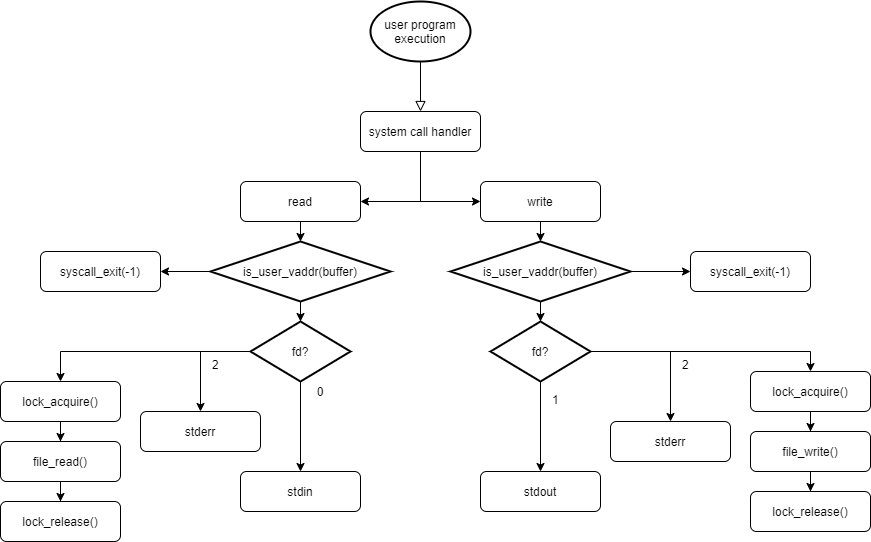

The diagram above was exported from draw.io. Its source (the exported page's mxGraphModel, read from the mxfile embedded in the PNG):
<mxGraphModel dx="2036" dy="497" grid="1" gridSize="10" guides="1" tooltips="1" connect="1" arrows="1" fold="1" page="1" pageScale="1" pageWidth="1654" pageHeight="2336" math="0" shadow="0">
  <root>
    <mxCell id="zxzX4vCV-XsANVyRJE9N-0" />
    <mxCell id="zxzX4vCV-XsANVyRJE9N-1" parent="zxzX4vCV-XsANVyRJE9N-0" />
    <mxCell id="eNKXAd4nqbH0MI0FFjna-0" value="" style="rounded=0;html=1;jettySize=auto;orthogonalLoop=1;fontSize=11;endArrow=block;endFill=0;endSize=8;strokeWidth=1;shadow=0;labelBackgroundColor=none;edgeStyle=orthogonalEdgeStyle;exitX=0.5;exitY=1;exitDx=0;exitDy=0;exitPerimeter=0;entryX=0.5;entryY=0;entryDx=0;entryDy=0;" edge="1" parent="zxzX4vCV-XsANVyRJE9N-1" source="eNKXAd4nqbH0MI0FFjna-6" target="eNKXAd4nqbH0MI0FFjna-5">
      <mxGeometry relative="1" as="geometry">
        <mxPoint x="190" y="100" as="sourcePoint" />
        <mxPoint x="190" y="150" as="targetPoint" />
      </mxGeometry>
    </mxCell>
    <mxCell id="eNKXAd4nqbH0MI0FFjna-1" style="edgeStyle=orthogonalEdgeStyle;rounded=0;orthogonalLoop=1;jettySize=auto;html=1;exitX=0.5;exitY=1;exitDx=0;exitDy=0;entryX=1;entryY=0.5;entryDx=0;entryDy=0;" edge="1" parent="zxzX4vCV-XsANVyRJE9N-1" source="eNKXAd4nqbH0MI0FFjna-5" target="eNKXAd4nqbH0MI0FFjna-7">
      <mxGeometry relative="1" as="geometry" />
    </mxCell>
    <mxCell id="eNKXAd4nqbH0MI0FFjna-2" style="edgeStyle=orthogonalEdgeStyle;rounded=0;orthogonalLoop=1;jettySize=auto;html=1;exitX=0.5;exitY=1;exitDx=0;exitDy=0;entryX=0;entryY=0.5;entryDx=0;entryDy=0;" edge="1" parent="zxzX4vCV-XsANVyRJE9N-1" source="eNKXAd4nqbH0MI0FFjna-5" target="eNKXAd4nqbH0MI0FFjna-8">
      <mxGeometry relative="1" as="geometry">
        <Array as="points">
          <mxPoint x="190" y="240" />
        </Array>
      </mxGeometry>
    </mxCell>
    <mxCell id="eNKXAd4nqbH0MI0FFjna-5" value="system call handler" style="rounded=1;whiteSpace=wrap;html=1;fontSize=12;glass=0;strokeWidth=1;shadow=0;" vertex="1" parent="zxzX4vCV-XsANVyRJE9N-1">
      <mxGeometry x="130" y="150" width="120" height="40" as="geometry" />
    </mxCell>
    <mxCell id="eNKXAd4nqbH0MI0FFjna-6" value="user program&lt;br&gt;execution" style="strokeWidth=2;html=1;shape=mxgraph.flowchart.start_1;whiteSpace=wrap;" vertex="1" parent="zxzX4vCV-XsANVyRJE9N-1">
      <mxGeometry x="140" y="40" width="100" height="60" as="geometry" />
    </mxCell>
    <mxCell id="eNKXAd4nqbH0MI0FFjna-28" style="edgeStyle=orthogonalEdgeStyle;rounded=0;orthogonalLoop=1;jettySize=auto;html=1;exitX=0.5;exitY=1;exitDx=0;exitDy=0;entryX=0.5;entryY=0;entryDx=0;entryDy=0;entryPerimeter=0;" edge="1" parent="zxzX4vCV-XsANVyRJE9N-1" source="eNKXAd4nqbH0MI0FFjna-7" target="eNKXAd4nqbH0MI0FFjna-9">
      <mxGeometry relative="1" as="geometry" />
    </mxCell>
    <mxCell id="eNKXAd4nqbH0MI0FFjna-7" value="read" style="rounded=1;whiteSpace=wrap;html=1;fontSize=12;glass=0;strokeWidth=1;shadow=0;" vertex="1" parent="zxzX4vCV-XsANVyRJE9N-1">
      <mxGeometry x="10" y="220" width="120" height="40" as="geometry" />
    </mxCell>
    <mxCell id="eNKXAd4nqbH0MI0FFjna-44" style="edgeStyle=orthogonalEdgeStyle;rounded=0;orthogonalLoop=1;jettySize=auto;html=1;exitX=0.5;exitY=1;exitDx=0;exitDy=0;entryX=0.5;entryY=0;entryDx=0;entryDy=0;entryPerimeter=0;" edge="1" parent="zxzX4vCV-XsANVyRJE9N-1" source="eNKXAd4nqbH0MI0FFjna-8" target="eNKXAd4nqbH0MI0FFjna-31">
      <mxGeometry relative="1" as="geometry" />
    </mxCell>
    <mxCell id="eNKXAd4nqbH0MI0FFjna-8" value="write" style="rounded=1;whiteSpace=wrap;html=1;fontSize=12;glass=0;strokeWidth=1;shadow=0;" vertex="1" parent="zxzX4vCV-XsANVyRJE9N-1">
      <mxGeometry x="250" y="220" width="120" height="40" as="geometry" />
    </mxCell>
    <mxCell id="eNKXAd4nqbH0MI0FFjna-29" style="edgeStyle=orthogonalEdgeStyle;rounded=0;orthogonalLoop=1;jettySize=auto;html=1;exitX=0.5;exitY=1;exitDx=0;exitDy=0;exitPerimeter=0;entryX=0.5;entryY=0;entryDx=0;entryDy=0;entryPerimeter=0;" edge="1" parent="zxzX4vCV-XsANVyRJE9N-1" source="eNKXAd4nqbH0MI0FFjna-9" target="eNKXAd4nqbH0MI0FFjna-10">
      <mxGeometry relative="1" as="geometry" />
    </mxCell>
    <mxCell id="eNKXAd4nqbH0MI0FFjna-46" value="" style="edgeStyle=orthogonalEdgeStyle;rounded=0;orthogonalLoop=1;jettySize=auto;html=1;" edge="1" parent="zxzX4vCV-XsANVyRJE9N-1" source="eNKXAd4nqbH0MI0FFjna-9" target="eNKXAd4nqbH0MI0FFjna-45">
      <mxGeometry relative="1" as="geometry" />
    </mxCell>
    <mxCell id="eNKXAd4nqbH0MI0FFjna-9" value="is_user_vaddr(buffer)" style="strokeWidth=2;html=1;shape=mxgraph.flowchart.decision;whiteSpace=wrap;" vertex="1" parent="zxzX4vCV-XsANVyRJE9N-1">
      <mxGeometry x="-20" y="280" width="180" height="60" as="geometry" />
    </mxCell>
    <mxCell id="eNKXAd4nqbH0MI0FFjna-17" style="edgeStyle=orthogonalEdgeStyle;rounded=0;orthogonalLoop=1;jettySize=auto;html=1;exitX=0;exitY=0.5;exitDx=0;exitDy=0;exitPerimeter=0;entryX=0.5;entryY=0;entryDx=0;entryDy=0;" edge="1" parent="zxzX4vCV-XsANVyRJE9N-1" target="eNKXAd4nqbH0MI0FFjna-13">
      <mxGeometry relative="1" as="geometry">
        <mxPoint x="30" y="390" as="sourcePoint" />
      </mxGeometry>
    </mxCell>
    <mxCell id="eNKXAd4nqbH0MI0FFjna-18" style="edgeStyle=orthogonalEdgeStyle;rounded=0;orthogonalLoop=1;jettySize=auto;html=1;exitX=0;exitY=0.5;exitDx=0;exitDy=0;exitPerimeter=0;entryX=0.5;entryY=0;entryDx=0;entryDy=0;" edge="1" parent="zxzX4vCV-XsANVyRJE9N-1" target="eNKXAd4nqbH0MI0FFjna-19">
      <mxGeometry relative="1" as="geometry">
        <mxPoint x="-40" y="450" as="targetPoint" />
        <mxPoint x="30" y="390" as="sourcePoint" />
        <Array as="points">
          <mxPoint x="-30" y="390" />
        </Array>
      </mxGeometry>
    </mxCell>
    <mxCell id="eNKXAd4nqbH0MI0FFjna-22" value="" style="edgeStyle=orthogonalEdgeStyle;rounded=0;orthogonalLoop=1;jettySize=auto;html=1;entryX=0.5;entryY=0;entryDx=0;entryDy=0;" edge="1" parent="zxzX4vCV-XsANVyRJE9N-1" source="eNKXAd4nqbH0MI0FFjna-10" target="eNKXAd4nqbH0MI0FFjna-20">
      <mxGeometry relative="1" as="geometry">
        <mxPoint x="70" y="500" as="targetPoint" />
      </mxGeometry>
    </mxCell>
    <mxCell id="eNKXAd4nqbH0MI0FFjna-10" value="fd?" style="strokeWidth=2;html=1;shape=mxgraph.flowchart.decision;whiteSpace=wrap;" vertex="1" parent="zxzX4vCV-XsANVyRJE9N-1">
      <mxGeometry x="20" y="360" width="100" height="60" as="geometry" />
    </mxCell>
    <mxCell id="eNKXAd4nqbH0MI0FFjna-12" value="lock_release()" style="rounded=1;whiteSpace=wrap;html=1;fontSize=12;glass=0;strokeWidth=1;shadow=0;" vertex="1" parent="zxzX4vCV-XsANVyRJE9N-1">
      <mxGeometry x="-230" y="540" width="120" height="40" as="geometry" />
    </mxCell>
    <mxCell id="eNKXAd4nqbH0MI0FFjna-25" value="" style="edgeStyle=orthogonalEdgeStyle;rounded=0;orthogonalLoop=1;jettySize=auto;html=1;entryX=0.5;entryY=0;entryDx=0;entryDy=0;" edge="1" parent="zxzX4vCV-XsANVyRJE9N-1" source="eNKXAd4nqbH0MI0FFjna-13" target="eNKXAd4nqbH0MI0FFjna-16">
      <mxGeometry relative="1" as="geometry" />
    </mxCell>
    <mxCell id="eNKXAd4nqbH0MI0FFjna-13" value="lock_acquire()" style="rounded=1;whiteSpace=wrap;html=1;fontSize=12;glass=0;strokeWidth=1;shadow=0;" vertex="1" parent="zxzX4vCV-XsANVyRJE9N-1">
      <mxGeometry x="-230" y="420" width="120" height="40" as="geometry" />
    </mxCell>
    <mxCell id="eNKXAd4nqbH0MI0FFjna-27" value="" style="edgeStyle=orthogonalEdgeStyle;rounded=0;orthogonalLoop=1;jettySize=auto;html=1;entryX=0.5;entryY=0;entryDx=0;entryDy=0;" edge="1" parent="zxzX4vCV-XsANVyRJE9N-1" source="eNKXAd4nqbH0MI0FFjna-16" target="eNKXAd4nqbH0MI0FFjna-12">
      <mxGeometry relative="1" as="geometry">
        <mxPoint x="-170" y="550" as="targetPoint" />
      </mxGeometry>
    </mxCell>
    <mxCell id="eNKXAd4nqbH0MI0FFjna-16" value="file_read()" style="rounded=1;whiteSpace=wrap;html=1;fontSize=12;glass=0;strokeWidth=1;shadow=0;" vertex="1" parent="zxzX4vCV-XsANVyRJE9N-1">
      <mxGeometry x="-230" y="480" width="120" height="40" as="geometry" />
    </mxCell>
    <mxCell id="eNKXAd4nqbH0MI0FFjna-19" value="stderr" style="rounded=1;whiteSpace=wrap;html=1;fontSize=12;glass=0;strokeWidth=1;shadow=0;" vertex="1" parent="zxzX4vCV-XsANVyRJE9N-1">
      <mxGeometry x="-90" y="450" width="120" height="40" as="geometry" />
    </mxCell>
    <mxCell id="eNKXAd4nqbH0MI0FFjna-20" value="stdin" style="rounded=1;whiteSpace=wrap;html=1;fontSize=12;glass=0;strokeWidth=1;shadow=0;" vertex="1" parent="zxzX4vCV-XsANVyRJE9N-1">
      <mxGeometry x="10" y="510" width="120" height="40" as="geometry" />
    </mxCell>
    <mxCell id="eNKXAd4nqbH0MI0FFjna-30" style="edgeStyle=orthogonalEdgeStyle;rounded=0;orthogonalLoop=1;jettySize=auto;html=1;exitX=0.5;exitY=1;exitDx=0;exitDy=0;exitPerimeter=0;entryX=0.5;entryY=0;entryDx=0;entryDy=0;entryPerimeter=0;" edge="1" parent="zxzX4vCV-XsANVyRJE9N-1" source="eNKXAd4nqbH0MI0FFjna-31" target="eNKXAd4nqbH0MI0FFjna-35">
      <mxGeometry relative="1" as="geometry" />
    </mxCell>
    <mxCell id="eNKXAd4nqbH0MI0FFjna-48" value="" style="edgeStyle=orthogonalEdgeStyle;rounded=0;orthogonalLoop=1;jettySize=auto;html=1;" edge="1" parent="zxzX4vCV-XsANVyRJE9N-1" source="eNKXAd4nqbH0MI0FFjna-31" target="eNKXAd4nqbH0MI0FFjna-47">
      <mxGeometry relative="1" as="geometry" />
    </mxCell>
    <mxCell id="eNKXAd4nqbH0MI0FFjna-31" value="is_user_vaddr(buffer)" style="strokeWidth=2;html=1;shape=mxgraph.flowchart.decision;whiteSpace=wrap;" vertex="1" parent="zxzX4vCV-XsANVyRJE9N-1">
      <mxGeometry x="220" y="280" width="180" height="60" as="geometry" />
    </mxCell>
    <mxCell id="eNKXAd4nqbH0MI0FFjna-32" style="edgeStyle=orthogonalEdgeStyle;rounded=0;orthogonalLoop=1;jettySize=auto;html=1;exitX=0;exitY=0.5;exitDx=0;exitDy=0;exitPerimeter=0;entryX=0.5;entryY=0;entryDx=0;entryDy=0;" edge="1" parent="zxzX4vCV-XsANVyRJE9N-1" target="eNKXAd4nqbH0MI0FFjna-38">
      <mxGeometry relative="1" as="geometry">
        <mxPoint x="270" y="390" as="sourcePoint" />
      </mxGeometry>
    </mxCell>
    <mxCell id="eNKXAd4nqbH0MI0FFjna-33" style="edgeStyle=orthogonalEdgeStyle;rounded=0;orthogonalLoop=1;jettySize=auto;html=1;exitX=1;exitY=0.5;exitDx=0;exitDy=0;exitPerimeter=0;entryX=0.5;entryY=0;entryDx=0;entryDy=0;" edge="1" parent="zxzX4vCV-XsANVyRJE9N-1" target="eNKXAd4nqbH0MI0FFjna-41" source="eNKXAd4nqbH0MI0FFjna-35">
      <mxGeometry relative="1" as="geometry">
        <mxPoint x="430" y="450" as="targetPoint" />
        <mxPoint x="500" y="390" as="sourcePoint" />
        <Array as="points">
          <mxPoint x="440" y="390" />
        </Array>
      </mxGeometry>
    </mxCell>
    <mxCell id="eNKXAd4nqbH0MI0FFjna-34" value="" style="edgeStyle=orthogonalEdgeStyle;rounded=0;orthogonalLoop=1;jettySize=auto;html=1;entryX=0.5;entryY=0;entryDx=0;entryDy=0;" edge="1" parent="zxzX4vCV-XsANVyRJE9N-1" source="eNKXAd4nqbH0MI0FFjna-35" target="eNKXAd4nqbH0MI0FFjna-42">
      <mxGeometry relative="1" as="geometry">
        <mxPoint x="310" y="500" as="targetPoint" />
      </mxGeometry>
    </mxCell>
    <mxCell id="eNKXAd4nqbH0MI0FFjna-35" value="fd?" style="strokeWidth=2;html=1;shape=mxgraph.flowchart.decision;whiteSpace=wrap;" vertex="1" parent="zxzX4vCV-XsANVyRJE9N-1">
      <mxGeometry x="260" y="360" width="100" height="60" as="geometry" />
    </mxCell>
    <mxCell id="eNKXAd4nqbH0MI0FFjna-36" value="lock_release()" style="rounded=1;whiteSpace=wrap;html=1;fontSize=12;glass=0;strokeWidth=1;shadow=0;" vertex="1" parent="zxzX4vCV-XsANVyRJE9N-1">
      <mxGeometry x="520" y="530" width="120" height="40" as="geometry" />
    </mxCell>
    <mxCell id="eNKXAd4nqbH0MI0FFjna-37" value="" style="edgeStyle=orthogonalEdgeStyle;rounded=0;orthogonalLoop=1;jettySize=auto;html=1;entryX=0.5;entryY=0;entryDx=0;entryDy=0;" edge="1" parent="zxzX4vCV-XsANVyRJE9N-1" source="eNKXAd4nqbH0MI0FFjna-38" target="eNKXAd4nqbH0MI0FFjna-40">
      <mxGeometry relative="1" as="geometry" />
    </mxCell>
    <mxCell id="eNKXAd4nqbH0MI0FFjna-38" value="lock_acquire()" style="rounded=1;whiteSpace=wrap;html=1;fontSize=12;glass=0;strokeWidth=1;shadow=0;" vertex="1" parent="zxzX4vCV-XsANVyRJE9N-1">
      <mxGeometry x="520" y="410" width="120" height="40" as="geometry" />
    </mxCell>
    <mxCell id="eNKXAd4nqbH0MI0FFjna-39" value="" style="edgeStyle=orthogonalEdgeStyle;rounded=0;orthogonalLoop=1;jettySize=auto;html=1;entryX=0.5;entryY=0;entryDx=0;entryDy=0;" edge="1" parent="zxzX4vCV-XsANVyRJE9N-1" source="eNKXAd4nqbH0MI0FFjna-40" target="eNKXAd4nqbH0MI0FFjna-36">
      <mxGeometry relative="1" as="geometry">
        <mxPoint x="60" y="550" as="targetPoint" />
      </mxGeometry>
    </mxCell>
    <mxCell id="eNKXAd4nqbH0MI0FFjna-40" value="file_write()" style="rounded=1;whiteSpace=wrap;html=1;fontSize=12;glass=0;strokeWidth=1;shadow=0;" vertex="1" parent="zxzX4vCV-XsANVyRJE9N-1">
      <mxGeometry x="520" y="470" width="120" height="40" as="geometry" />
    </mxCell>
    <mxCell id="eNKXAd4nqbH0MI0FFjna-41" value="stderr" style="rounded=1;whiteSpace=wrap;html=1;fontSize=12;glass=0;strokeWidth=1;shadow=0;" vertex="1" parent="zxzX4vCV-XsANVyRJE9N-1">
      <mxGeometry x="380" y="460" width="120" height="40" as="geometry" />
    </mxCell>
    <mxCell id="eNKXAd4nqbH0MI0FFjna-42" value="stdout" style="rounded=1;whiteSpace=wrap;html=1;fontSize=12;glass=0;strokeWidth=1;shadow=0;" vertex="1" parent="zxzX4vCV-XsANVyRJE9N-1">
      <mxGeometry x="250" y="510" width="120" height="40" as="geometry" />
    </mxCell>
    <mxCell id="eNKXAd4nqbH0MI0FFjna-45" value="syscall_exit(-1)" style="rounded=1;whiteSpace=wrap;html=1;fontSize=12;glass=0;strokeWidth=1;shadow=0;" vertex="1" parent="zxzX4vCV-XsANVyRJE9N-1">
      <mxGeometry x="-190" y="290" width="120" height="40" as="geometry" />
    </mxCell>
    <mxCell id="eNKXAd4nqbH0MI0FFjna-47" value="syscall_exit(-1)" style="rounded=1;whiteSpace=wrap;html=1;fontSize=12;glass=0;strokeWidth=1;shadow=0;" vertex="1" parent="zxzX4vCV-XsANVyRJE9N-1">
      <mxGeometry x="460" y="290" width="120" height="40" as="geometry" />
    </mxCell>
    <mxCell id="eNKXAd4nqbH0MI0FFjna-49" value="0" style="text;html=1;strokeColor=none;fillColor=none;align=center;verticalAlign=middle;whiteSpace=wrap;rounded=0;" vertex="1" parent="zxzX4vCV-XsANVyRJE9N-1">
      <mxGeometry x="70" y="420" width="40" height="20" as="geometry" />
    </mxCell>
    <mxCell id="eNKXAd4nqbH0MI0FFjna-50" value="2" style="text;html=1;" vertex="1" parent="zxzX4vCV-XsANVyRJE9N-1">
      <mxGeometry x="-20" y="390" width="30" height="30" as="geometry" />
    </mxCell>
    <mxCell id="eNKXAd4nqbH0MI0FFjna-51" value="2" style="text;html=1;" vertex="1" parent="zxzX4vCV-XsANVyRJE9N-1">
      <mxGeometry x="450" y="390" width="30" height="30" as="geometry" />
    </mxCell>
    <mxCell id="eNKXAd4nqbH0MI0FFjna-52" value="1" style="text;html=1;" vertex="1" parent="zxzX4vCV-XsANVyRJE9N-1">
      <mxGeometry x="320" y="425" width="30" height="30" as="geometry" />
    </mxCell>
  </root>
</mxGraphModel>